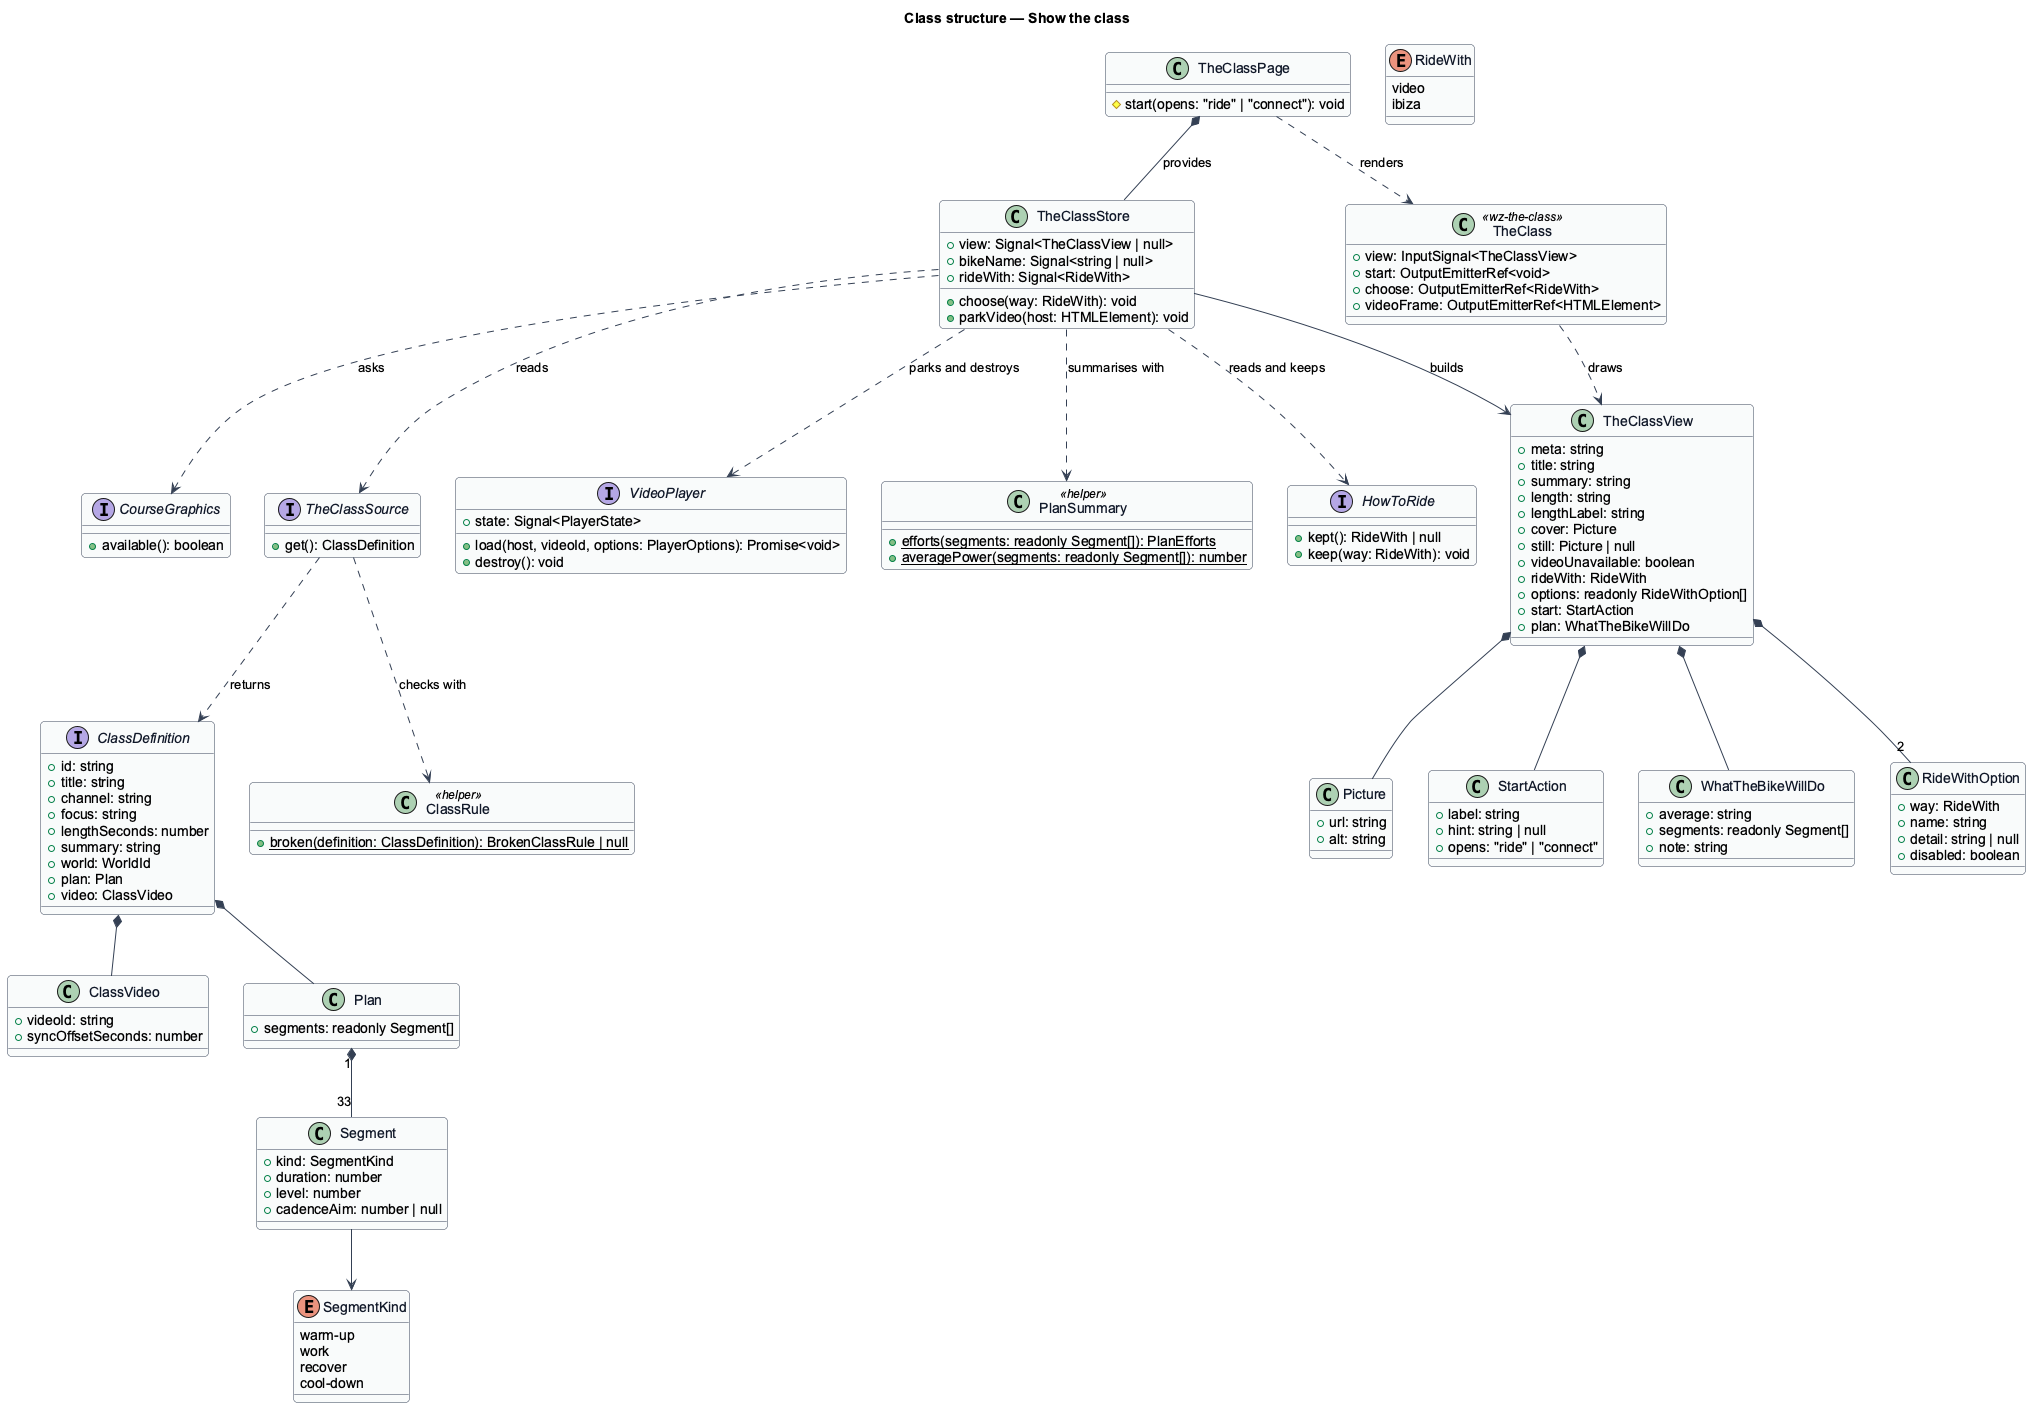

The diagram above was rendered by PlantUML. Its source (embedded in the PNG):
@startuml
' --- shared skin header ---
skinparam backgroundColor #FFFFFF
skinparam shadowing false
skinparam roundcorner 8
skinparam defaultFontName Arial
skinparam ArrowColor #344054
skinparam class {
  BorderColor #344054
  FontColor #101828
  BackgroundColor #F9FAFB
}
' --------------------------
title Class structure — Show the class

interface ClassDefinition {
  +id: string
  +title: string
  +channel: string
  +focus: string
  +lengthSeconds: number
  +summary: string
  +world: WorldId
  +plan: Plan
  +video: ClassVideo
}
class ClassVideo {
  +videoId: string
  +syncOffsetSeconds: number
}
class Plan {
  +segments: readonly Segment[]
}
class Segment {
  +kind: SegmentKind
  +duration: number
  +level: number
  +cadenceAim: number | null
}
enum SegmentKind {
  warm-up
  work
  recover
  cool-down
}
interface TheClassSource {
  +get(): ClassDefinition
}
class ClassRule <<helper>> {
  +{static} broken(definition: ClassDefinition): BrokenClassRule | null
}
class PlanSummary <<helper>> {
  +{static} efforts(segments: readonly Segment[]): PlanEfforts
  +{static} averagePower(segments: readonly Segment[]): number
}
class TheClassStore {
  +view: Signal<TheClassView | null>
  +bikeName: Signal<string | null>
  +rideWith: Signal<RideWith>
  +choose(way: RideWith): void
  +parkVideo(host: HTMLElement): void
}
interface HowToRide {
  +kept(): RideWith | null
  +keep(way: RideWith): void
}
interface CourseGraphics {
  +available(): boolean
}
enum RideWith {
  video
  ibiza
}
class TheClassView {
  +meta: string
  +title: string
  +summary: string
  +length: string
  +lengthLabel: string
  +cover: Picture
  +still: Picture | null
  +videoUnavailable: boolean
  +rideWith: RideWith
  +options: readonly RideWithOption[]
  +start: StartAction
  +plan: WhatTheBikeWillDo
}
class WhatTheBikeWillDo {
  +average: string
  +segments: readonly Segment[]
  +note: string
}
class RideWithOption {
  +way: RideWith
  +name: string
  +detail: string | null
  +disabled: boolean
}
class Picture {
  +url: string
  +alt: string
}
class StartAction {
  +label: string
  +hint: string | null
  +opens: "ride" | "connect"
}
class TheClass <<wz-the-class>> {
  +view: InputSignal<TheClassView>
  +start: OutputEmitterRef<void>
  +choose: OutputEmitterRef<RideWith>
  +videoFrame: OutputEmitterRef<HTMLElement>
}
class TheClassPage {
  #start(opens: "ride" | "connect"): void
}
interface VideoPlayer {
  +state: Signal<PlayerState>
  +load(host, videoId, options: PlayerOptions): Promise<void>
  +destroy(): void
}

TheClassSource ..> ClassDefinition : returns
TheClassSource ..> ClassRule : checks with
ClassDefinition *-- Plan
ClassDefinition *-- ClassVideo
Plan "1" *-- "33" Segment
Segment --> SegmentKind
TheClassStore ..> TheClassSource : reads
TheClassStore ..> PlanSummary : summarises with
TheClassView *-- WhatTheBikeWillDo
TheClassStore --> TheClassView : builds
TheClassStore ..> VideoPlayer : parks and destroys
TheClassView *-- StartAction
TheClassView *-- "2" RideWithOption
TheClassView *-- Picture
TheClassStore ..> HowToRide : reads and keeps
TheClassStore ..> CourseGraphics : asks
TheClassPage *-- TheClassStore : provides
TheClassPage ..> TheClass : renders
TheClass ..> TheClassView : draws
@enduml